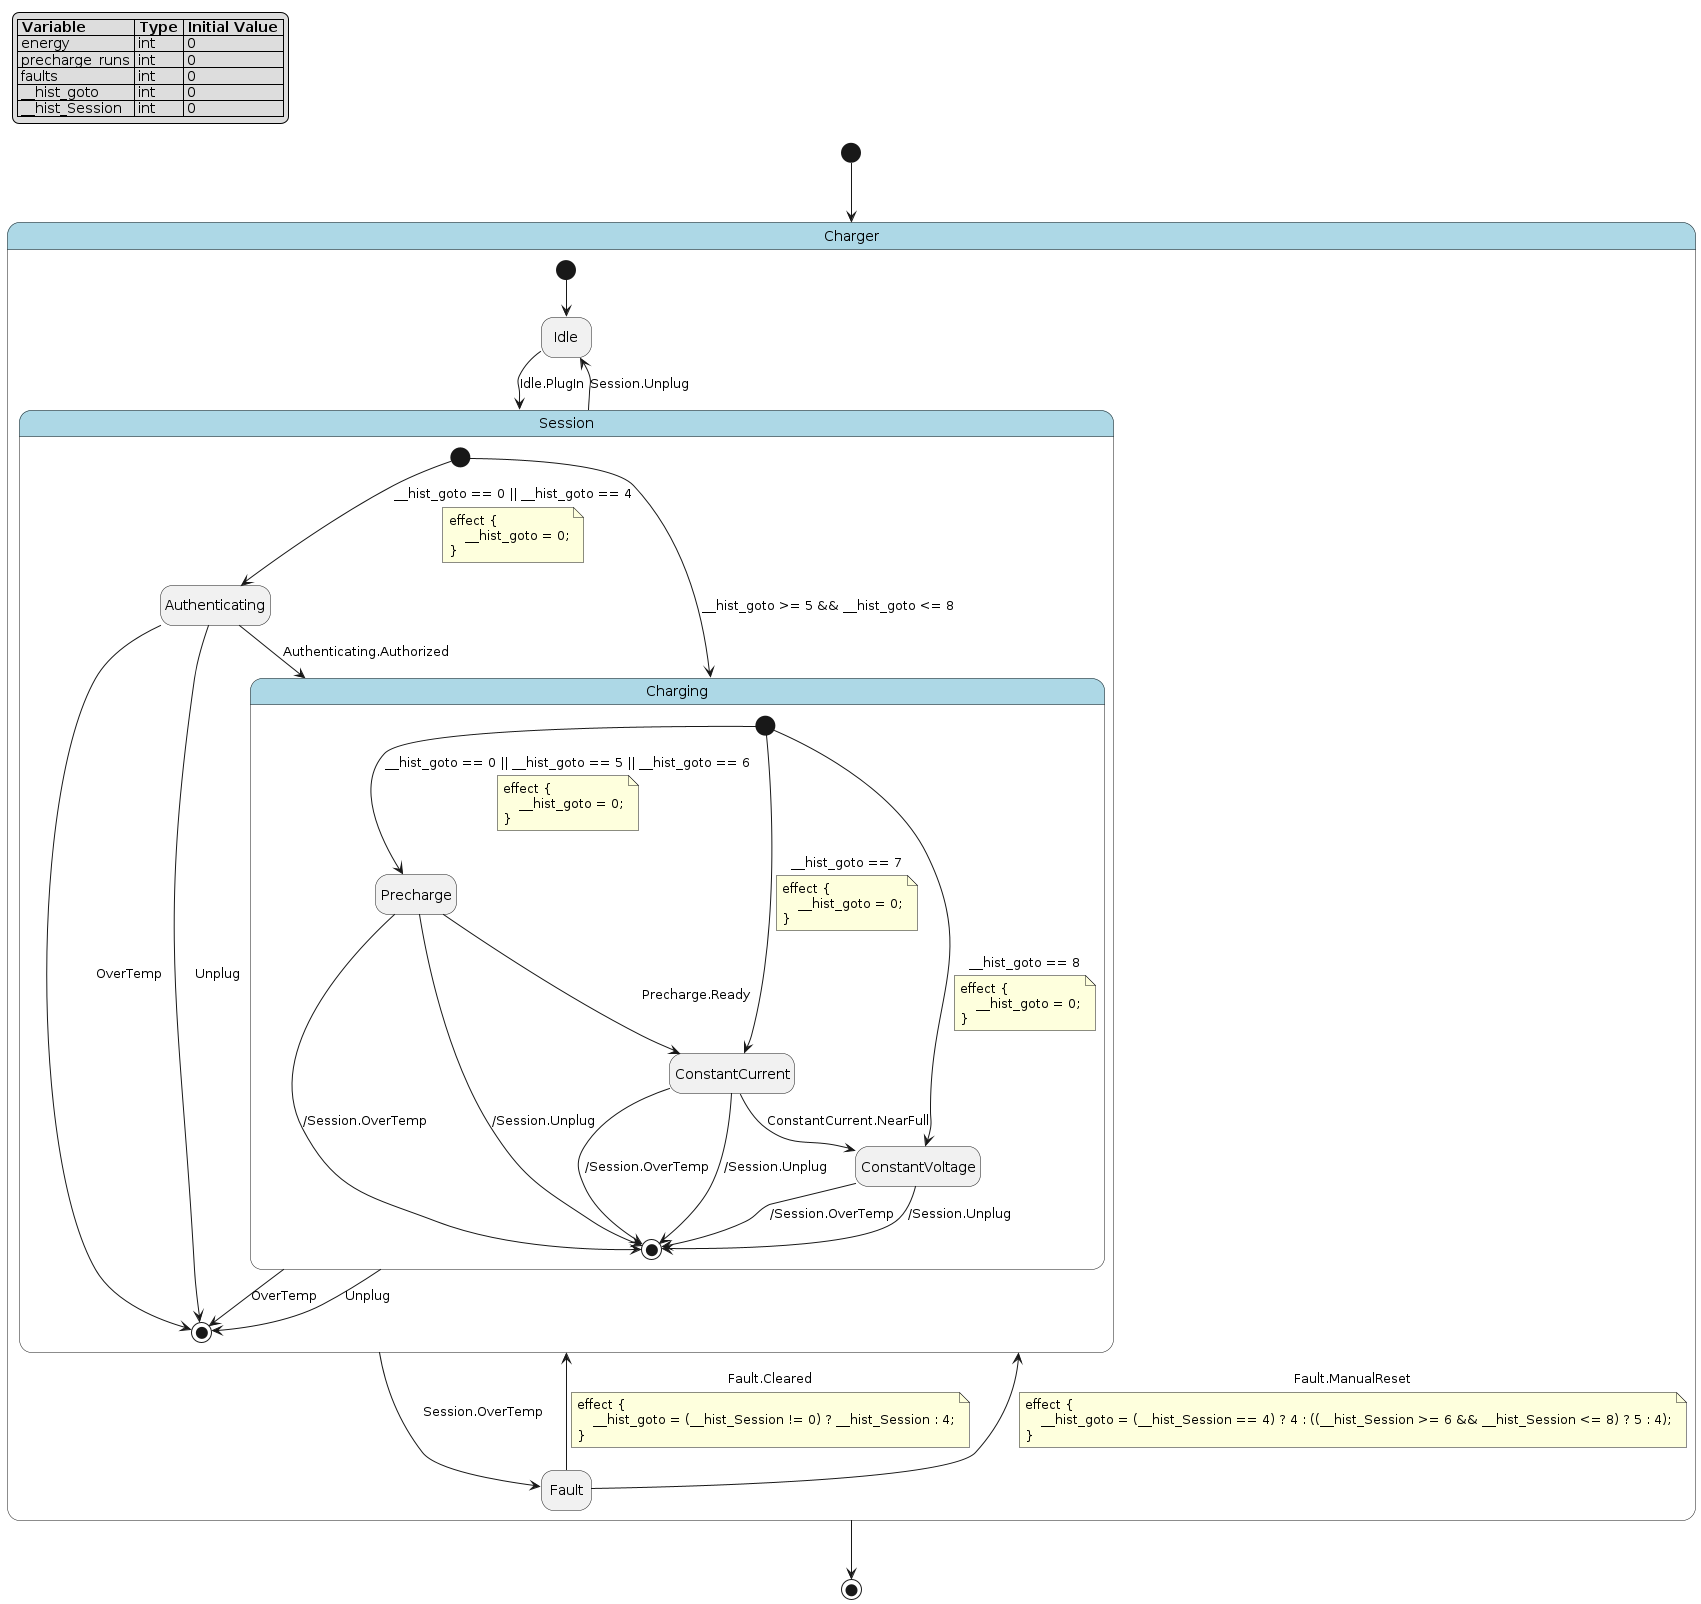

The diagram above was rendered by PlantUML. Its source (embedded in the PNG):
@startuml
hide empty description

skinparam state {
  BackgroundColor<<pseudo>> LightGray
  BackgroundColor<<composite>> LightBlue
  BorderColor<<pseudo>> Gray
  FontStyle<<pseudo>> italic
}

legend top left
|= Variable |= Type |= Initial Value |
| energy | int | 0 |
| precharge_runs | int | 0 |
| faults | int | 0 |
| ~__hist_goto | int | 0 |
| ~__hist_Session | int | 0 |
endlegend

state "Charger" as charger <<composite>> {
    state "Idle" as charger__idle
    state "Session" as charger__session <<composite>> {
        state "Authenticating" as charger__session__authenticating
        state "Charging" as charger__session__charging <<composite>> {
            state "Precharge" as charger__session__charging__precharge
            state "ConstantCurrent" as charger__session__charging__constant_current
            state "ConstantVoltage" as charger__session__charging__constant_voltage
            [*] --> charger__session__charging__constant_current : __hist_goto == 7
            note on link
            effect {
                ~__hist_goto = 0;
            }
            end note
            [*] --> charger__session__charging__constant_voltage : __hist_goto == 8
            note on link
            effect {
                ~__hist_goto = 0;
            }
            end note
            charger__session__charging__precharge --> [*] : /Session.OverTemp
            charger__session__charging__precharge --> [*] : /Session.Unplug
            charger__session__charging__constant_current --> [*] : /Session.OverTemp
            charger__session__charging__constant_current --> [*] : /Session.Unplug
            charger__session__charging__constant_voltage --> [*] : /Session.OverTemp
            charger__session__charging__constant_voltage --> [*] : /Session.Unplug
            [*] --> charger__session__charging__precharge : __hist_goto == 0 || __hist_goto == 5 || __hist_goto == 6
            note on link
            effect {
                ~__hist_goto = 0;
            }
            end note
            charger__session__charging__precharge --> charger__session__charging__constant_current : Precharge.Ready
            charger__session__charging__constant_current --> charger__session__charging__constant_voltage : ConstantCurrent.NearFull
        }
        [*] --> charger__session__charging : __hist_goto >= 5 && __hist_goto <= 8
        charger__session__authenticating --> [*] : OverTemp
        charger__session__authenticating --> [*] : Unplug
        charger__session__charging --> [*] : OverTemp
        charger__session__charging --> [*] : Unplug
        [*] --> charger__session__authenticating : __hist_goto == 0 || __hist_goto == 4
        note on link
        effect {
            ~__hist_goto = 0;
        }
        end note
        charger__session__authenticating --> charger__session__charging : Authenticating.Authorized
    }
    state "Fault" as charger__fault
    charger__session --> charger__fault : Session.OverTemp
    charger__session --> charger__idle : Session.Unplug
    [*] --> charger__idle
    charger__idle --> charger__session : Idle.PlugIn
    charger__fault --> charger__session : Fault.Cleared
    note on link
    effect {
        ~__hist_goto = (~__hist_Session != 0) ? ~__hist_Session : 4;
    }
    end note
    charger__fault --> charger__session : Fault.ManualReset
    note on link
    effect {
        ~__hist_goto = (~__hist_Session == 4) ? 4 : ((~__hist_Session >= 6 && ~__hist_Session <= 8) ? 5 : 4);
    }
    end note
}
[*] --> charger
charger --> [*]
@enduml